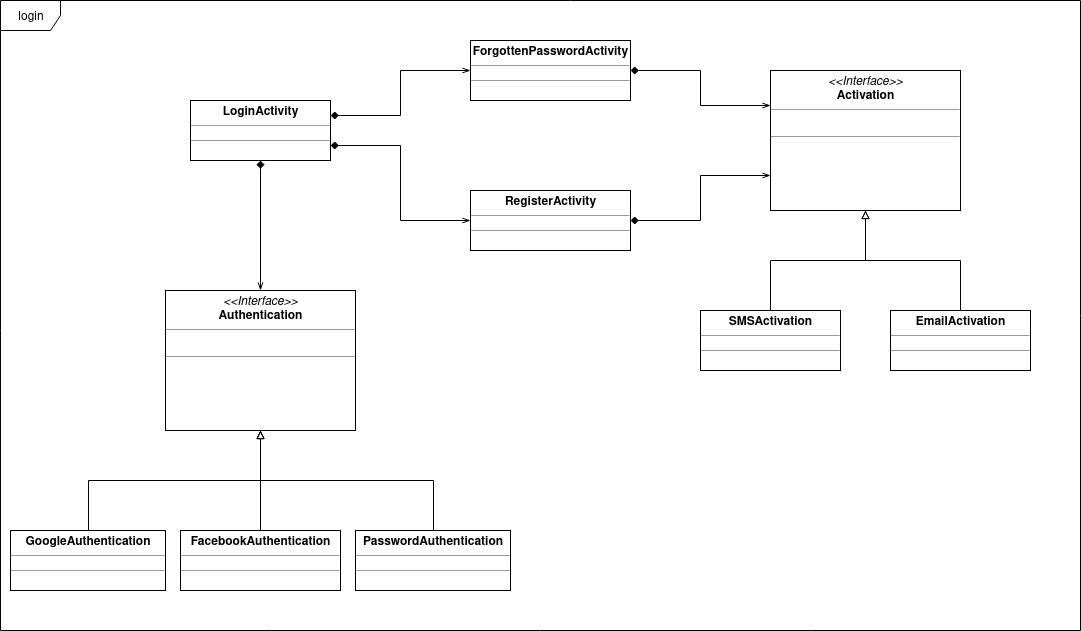

The diagram above was exported from draw.io. Its source (the exported page's mxGraphModel, read from the mxfile embedded in the PNG):
<mxGraphModel dx="1408" dy="719" grid="1" gridSize="10" guides="1" tooltips="1" connect="1" arrows="1" fold="1" page="1" pageScale="1" pageWidth="850" pageHeight="1100" background="#ffffff" math="0" shadow="0">
  <root>
    <mxCell id="0" />
    <mxCell id="1" parent="0" />
    <mxCell id="1N4uO-gGibId9SK5qYEY-62" value="login" style="shape=umlFrame;whiteSpace=wrap;html=1;" vertex="1" parent="1">
      <mxGeometry x="170" y="190" width="1080" height="630" as="geometry" />
    </mxCell>
    <mxCell id="1N4uO-gGibId9SK5qYEY-1" style="edgeStyle=orthogonalEdgeStyle;rounded=0;orthogonalLoop=1;jettySize=auto;html=1;entryX=0.5;entryY=0;entryDx=0;entryDy=0;startArrow=diamond;startFill=1;endArrow=openThin;endFill=0;exitX=0.5;exitY=1;exitDx=0;exitDy=0;" edge="1" parent="1" source="1N4uO-gGibId9SK5qYEY-42" target="5d2195bd80daf111-15">
      <mxGeometry relative="1" as="geometry">
        <mxPoint x="430" y="368" as="sourcePoint" />
      </mxGeometry>
    </mxCell>
    <mxCell id="5d2195bd80daf111-15" value="&lt;p style=&quot;margin: 0px ; margin-top: 4px ; text-align: center&quot;&gt;&lt;i&gt;&amp;lt;&amp;lt;Interface&amp;gt;&amp;gt;&lt;/i&gt;&lt;br&gt;&lt;b&gt;Authentication&lt;/b&gt;&lt;/p&gt;&lt;hr size=&quot;1&quot;&gt;&lt;p style=&quot;margin: 0px ; margin-left: 4px&quot;&gt;&lt;br&gt;&lt;/p&gt;&lt;hr size=&quot;1&quot;&gt;&lt;p style=&quot;margin: 0px ; margin-left: 4px&quot;&gt;&lt;br&gt;&lt;/p&gt;" style="verticalAlign=top;align=left;overflow=fill;fontSize=12;fontFamily=Helvetica;html=1;rounded=0;shadow=0;comic=0;labelBackgroundColor=none;strokeWidth=1" parent="1" vertex="1">
      <mxGeometry x="335" y="480" width="190" height="140" as="geometry" />
    </mxCell>
    <mxCell id="1N4uO-gGibId9SK5qYEY-36" style="edgeStyle=orthogonalEdgeStyle;rounded=0;orthogonalLoop=1;jettySize=auto;html=1;exitX=1;exitY=0.5;exitDx=0;exitDy=0;entryX=0;entryY=0.75;entryDx=0;entryDy=0;startArrow=diamond;startFill=1;endArrow=openThin;endFill=0;" edge="1" parent="1" source="1N4uO-gGibId9SK5qYEY-43" target="1N4uO-gGibId9SK5qYEY-25">
      <mxGeometry relative="1" as="geometry">
        <mxPoint x="820" y="380" as="sourcePoint" />
      </mxGeometry>
    </mxCell>
    <mxCell id="1N4uO-gGibId9SK5qYEY-37" style="edgeStyle=orthogonalEdgeStyle;rounded=0;orthogonalLoop=1;jettySize=auto;html=1;exitX=1;exitY=0.5;exitDx=0;exitDy=0;entryX=0;entryY=0.25;entryDx=0;entryDy=0;startArrow=diamond;startFill=1;endArrow=openThin;endFill=0;" edge="1" parent="1" source="1N4uO-gGibId9SK5qYEY-44" target="1N4uO-gGibId9SK5qYEY-25">
      <mxGeometry relative="1" as="geometry">
        <mxPoint x="1170" y="380" as="sourcePoint" />
      </mxGeometry>
    </mxCell>
    <mxCell id="1N4uO-gGibId9SK5qYEY-25" value="&lt;p style=&quot;margin: 0px ; margin-top: 4px ; text-align: center&quot;&gt;&lt;i&gt;&amp;lt;&amp;lt;Interface&amp;gt;&amp;gt;&lt;/i&gt;&lt;br&gt;&lt;b&gt;Activation&lt;/b&gt;&lt;/p&gt;&lt;hr size=&quot;1&quot;&gt;&lt;p style=&quot;margin: 0px ; margin-left: 4px&quot;&gt;&lt;br&gt;&lt;/p&gt;&lt;hr size=&quot;1&quot;&gt;&lt;p style=&quot;margin: 0px ; margin-left: 4px&quot;&gt;&lt;br&gt;&lt;/p&gt;" style="verticalAlign=top;align=left;overflow=fill;fontSize=12;fontFamily=Helvetica;html=1;rounded=0;shadow=0;comic=0;labelBackgroundColor=none;strokeWidth=1" vertex="1" parent="1">
      <mxGeometry x="940" y="260" width="190" height="140" as="geometry" />
    </mxCell>
    <mxCell id="1N4uO-gGibId9SK5qYEY-55" style="edgeStyle=orthogonalEdgeStyle;rounded=0;orthogonalLoop=1;jettySize=auto;html=1;exitX=1;exitY=0.25;exitDx=0;exitDy=0;entryX=0;entryY=0.5;entryDx=0;entryDy=0;startArrow=diamond;startFill=1;endArrow=openThin;endFill=0;" edge="1" parent="1" source="1N4uO-gGibId9SK5qYEY-42" target="1N4uO-gGibId9SK5qYEY-44">
      <mxGeometry relative="1" as="geometry" />
    </mxCell>
    <mxCell id="1N4uO-gGibId9SK5qYEY-56" style="edgeStyle=orthogonalEdgeStyle;rounded=0;orthogonalLoop=1;jettySize=auto;html=1;exitX=1;exitY=0.75;exitDx=0;exitDy=0;entryX=0;entryY=0.5;entryDx=0;entryDy=0;startArrow=diamond;startFill=1;endArrow=openThin;endFill=0;" edge="1" parent="1" source="1N4uO-gGibId9SK5qYEY-42" target="1N4uO-gGibId9SK5qYEY-43">
      <mxGeometry relative="1" as="geometry" />
    </mxCell>
    <mxCell id="1N4uO-gGibId9SK5qYEY-42" value="&lt;p style=&quot;margin: 0px ; margin-top: 4px ; text-align: center&quot;&gt;&lt;b&gt;LoginActivity&lt;/b&gt;&lt;/p&gt;&lt;hr size=&quot;1&quot;&gt;&lt;div style=&quot;height: 2px&quot;&gt;&lt;/div&gt;&lt;hr size=&quot;1&quot;&gt;&lt;div style=&quot;height: 2px&quot;&gt;&lt;/div&gt;" style="verticalAlign=top;align=left;overflow=fill;fontSize=12;fontFamily=Helvetica;html=1;" vertex="1" parent="1">
      <mxGeometry x="360" y="290" width="140" height="60" as="geometry" />
    </mxCell>
    <mxCell id="1N4uO-gGibId9SK5qYEY-43" value="&lt;p style=&quot;margin: 0px ; margin-top: 4px ; text-align: center&quot;&gt;&lt;b&gt;RegisterActivity&lt;/b&gt;&lt;/p&gt;&lt;hr size=&quot;1&quot;&gt;&lt;div style=&quot;height: 2px&quot;&gt;&lt;/div&gt;&lt;hr size=&quot;1&quot;&gt;&lt;div style=&quot;height: 2px&quot;&gt;&lt;/div&gt;" style="verticalAlign=top;align=left;overflow=fill;fontSize=12;fontFamily=Helvetica;html=1;" vertex="1" parent="1">
      <mxGeometry x="640" y="380" width="160" height="60" as="geometry" />
    </mxCell>
    <mxCell id="1N4uO-gGibId9SK5qYEY-44" value="&lt;p style=&quot;margin: 0px ; margin-top: 4px ; text-align: center&quot;&gt;&lt;b&gt;ForgottenPasswordActivity&lt;/b&gt;&lt;/p&gt;&lt;hr size=&quot;1&quot;&gt;&lt;div style=&quot;height: 2px&quot;&gt;&lt;/div&gt;&lt;hr size=&quot;1&quot;&gt;&lt;div style=&quot;height: 2px&quot;&gt;&lt;/div&gt;" style="verticalAlign=top;align=left;overflow=fill;fontSize=12;fontFamily=Helvetica;html=1;" vertex="1" parent="1">
      <mxGeometry x="640" y="230" width="160" height="60" as="geometry" />
    </mxCell>
    <mxCell id="1N4uO-gGibId9SK5qYEY-54" style="edgeStyle=orthogonalEdgeStyle;rounded=0;orthogonalLoop=1;jettySize=auto;html=1;startArrow=none;startFill=0;endArrow=block;endFill=0;" edge="1" parent="1" source="1N4uO-gGibId9SK5qYEY-49" target="5d2195bd80daf111-15">
      <mxGeometry relative="1" as="geometry" />
    </mxCell>
    <mxCell id="1N4uO-gGibId9SK5qYEY-49" value="&lt;p style=&quot;margin: 0px ; margin-top: 4px ; text-align: center&quot;&gt;&lt;b&gt;GoogleAuthentication&lt;/b&gt;&lt;/p&gt;&lt;hr size=&quot;1&quot;&gt;&lt;div style=&quot;height: 2px&quot;&gt;&lt;/div&gt;&lt;hr size=&quot;1&quot;&gt;&lt;div style=&quot;height: 2px&quot;&gt;&lt;/div&gt;" style="verticalAlign=top;align=left;overflow=fill;fontSize=12;fontFamily=Helvetica;html=1;" vertex="1" parent="1">
      <mxGeometry x="180" y="720" width="155" height="60" as="geometry" />
    </mxCell>
    <mxCell id="1N4uO-gGibId9SK5qYEY-52" style="edgeStyle=orthogonalEdgeStyle;rounded=0;orthogonalLoop=1;jettySize=auto;html=1;exitX=0.5;exitY=0;exitDx=0;exitDy=0;startArrow=none;startFill=0;endArrow=block;endFill=0;" edge="1" parent="1" source="1N4uO-gGibId9SK5qYEY-50" target="5d2195bd80daf111-15">
      <mxGeometry relative="1" as="geometry" />
    </mxCell>
    <mxCell id="1N4uO-gGibId9SK5qYEY-50" value="&lt;p style=&quot;margin: 0px ; margin-top: 4px ; text-align: center&quot;&gt;&lt;b&gt;FacebookAuthentication&lt;/b&gt;&lt;/p&gt;&lt;hr size=&quot;1&quot;&gt;&lt;div style=&quot;height: 2px&quot;&gt;&lt;/div&gt;&lt;hr size=&quot;1&quot;&gt;&lt;div style=&quot;height: 2px&quot;&gt;&lt;/div&gt;" style="verticalAlign=top;align=left;overflow=fill;fontSize=12;fontFamily=Helvetica;html=1;" vertex="1" parent="1">
      <mxGeometry x="350" y="720" width="160" height="60" as="geometry" />
    </mxCell>
    <mxCell id="1N4uO-gGibId9SK5qYEY-53" style="edgeStyle=orthogonalEdgeStyle;rounded=0;orthogonalLoop=1;jettySize=auto;html=1;exitX=0.5;exitY=0;exitDx=0;exitDy=0;startArrow=none;startFill=0;endArrow=block;endFill=0;" edge="1" parent="1" source="1N4uO-gGibId9SK5qYEY-51">
      <mxGeometry relative="1" as="geometry">
        <mxPoint x="430" y="620" as="targetPoint" />
      </mxGeometry>
    </mxCell>
    <mxCell id="1N4uO-gGibId9SK5qYEY-51" value="&lt;p style=&quot;margin: 0px ; margin-top: 4px ; text-align: center&quot;&gt;&lt;b&gt;PasswordAuthentication&lt;/b&gt;&lt;/p&gt;&lt;hr size=&quot;1&quot;&gt;&lt;div style=&quot;height: 2px&quot;&gt;&lt;/div&gt;&lt;hr size=&quot;1&quot;&gt;&lt;div style=&quot;height: 2px&quot;&gt;&lt;/div&gt;" style="verticalAlign=top;align=left;overflow=fill;fontSize=12;fontFamily=Helvetica;html=1;" vertex="1" parent="1">
      <mxGeometry x="525" y="720" width="155" height="60" as="geometry" />
    </mxCell>
    <mxCell id="1N4uO-gGibId9SK5qYEY-60" style="edgeStyle=orthogonalEdgeStyle;rounded=0;orthogonalLoop=1;jettySize=auto;html=1;startArrow=none;startFill=0;endArrow=block;endFill=0;" edge="1" parent="1" source="1N4uO-gGibId9SK5qYEY-58" target="1N4uO-gGibId9SK5qYEY-25">
      <mxGeometry relative="1" as="geometry" />
    </mxCell>
    <mxCell id="1N4uO-gGibId9SK5qYEY-58" value="&lt;p style=&quot;margin: 0px ; margin-top: 4px ; text-align: center&quot;&gt;&lt;b&gt;SMSActivation&lt;/b&gt;&lt;/p&gt;&lt;hr size=&quot;1&quot;&gt;&lt;div style=&quot;height: 2px&quot;&gt;&lt;/div&gt;&lt;hr size=&quot;1&quot;&gt;&lt;div style=&quot;height: 2px&quot;&gt;&lt;/div&gt;" style="verticalAlign=top;align=left;overflow=fill;fontSize=12;fontFamily=Helvetica;html=1;" vertex="1" parent="1">
      <mxGeometry x="870" y="500" width="140" height="60" as="geometry" />
    </mxCell>
    <mxCell id="1N4uO-gGibId9SK5qYEY-61" style="edgeStyle=orthogonalEdgeStyle;rounded=0;orthogonalLoop=1;jettySize=auto;html=1;exitX=0.5;exitY=0;exitDx=0;exitDy=0;startArrow=none;startFill=0;endArrow=block;endFill=0;" edge="1" parent="1" source="1N4uO-gGibId9SK5qYEY-59" target="1N4uO-gGibId9SK5qYEY-25">
      <mxGeometry relative="1" as="geometry" />
    </mxCell>
    <mxCell id="1N4uO-gGibId9SK5qYEY-59" value="&lt;p style=&quot;margin: 0px ; margin-top: 4px ; text-align: center&quot;&gt;&lt;b&gt;EmailActivation&lt;/b&gt;&lt;/p&gt;&lt;hr size=&quot;1&quot;&gt;&lt;div style=&quot;height: 2px&quot;&gt;&lt;/div&gt;&lt;hr size=&quot;1&quot;&gt;&lt;div style=&quot;height: 2px&quot;&gt;&lt;/div&gt;" style="verticalAlign=top;align=left;overflow=fill;fontSize=12;fontFamily=Helvetica;html=1;" vertex="1" parent="1">
      <mxGeometry x="1060" y="500" width="140" height="60" as="geometry" />
    </mxCell>
  </root>
</mxGraphModel>